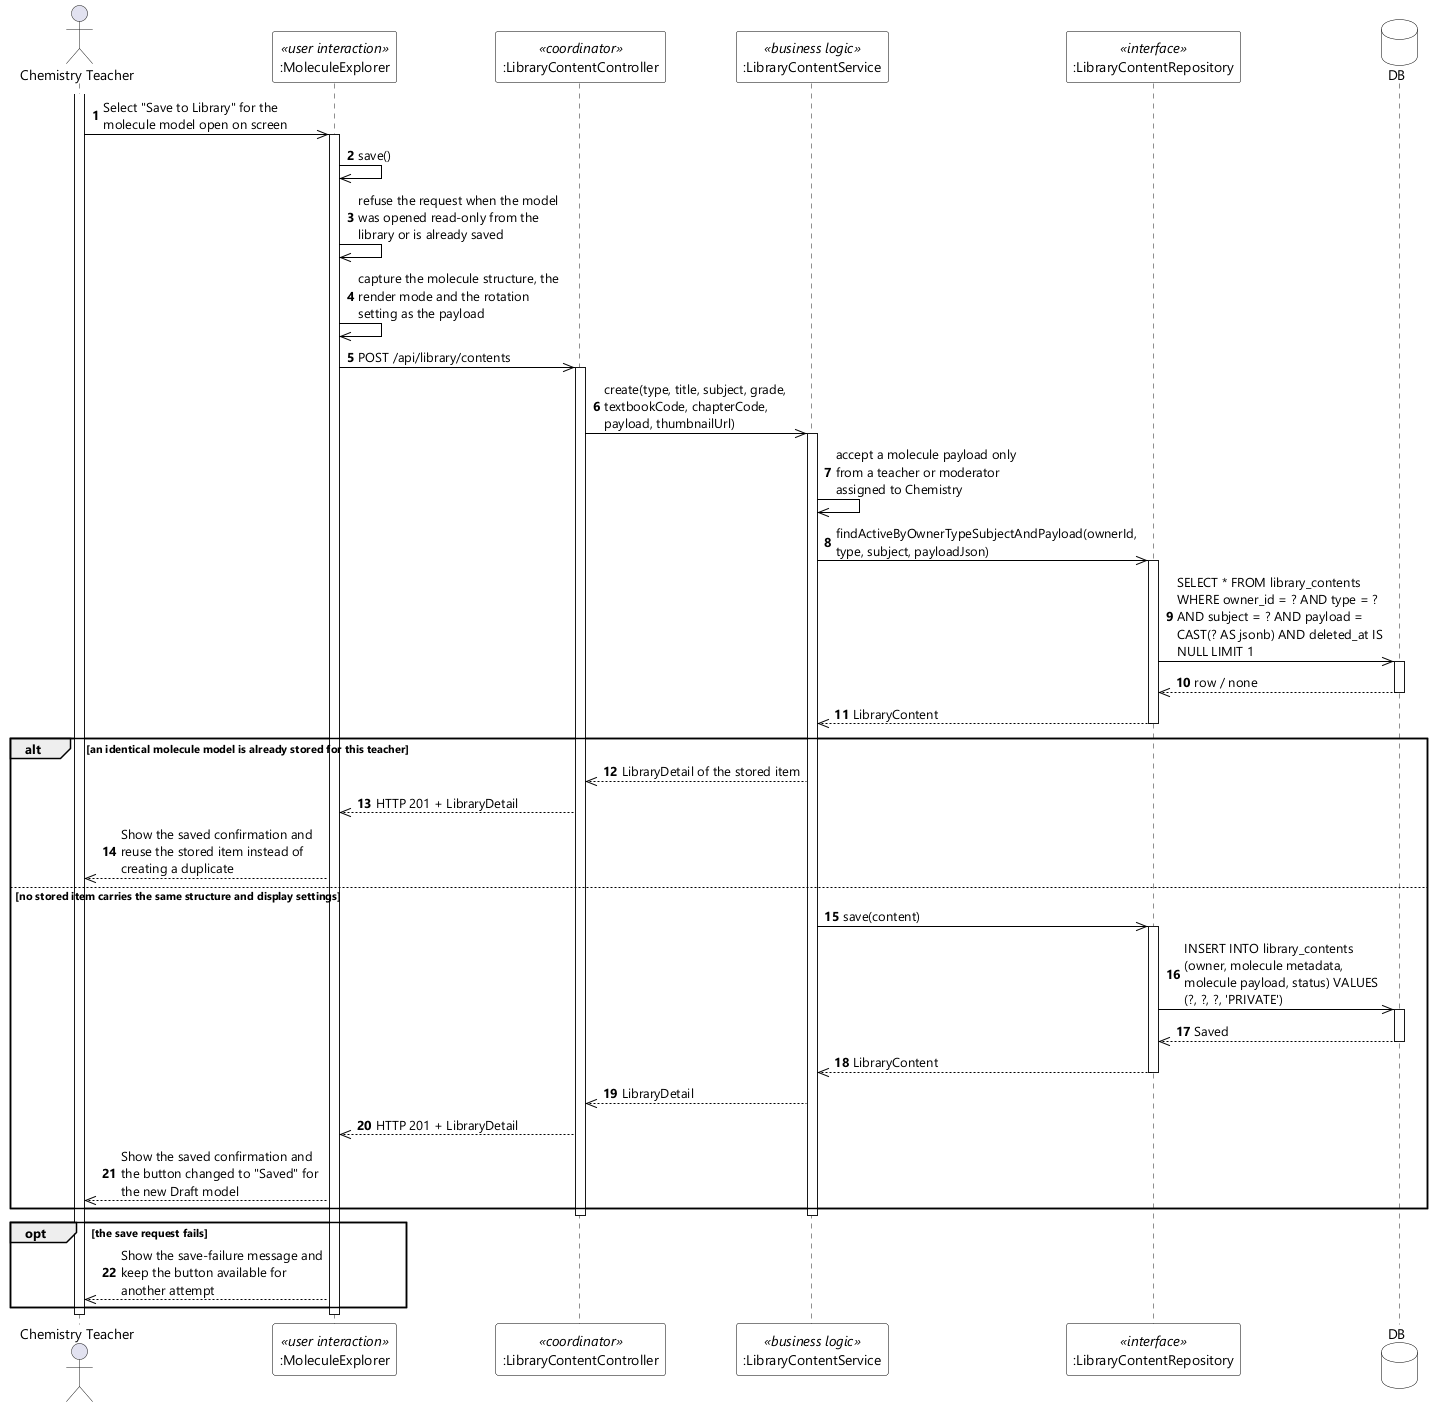

The diagram above was rendered by PlantUML. Its source (embedded in the PNG):
@startuml UC-55 Save Molecule Model to Personal Library - Sequence Diagram (stereo)
skinparamlocked dpi 96
skinparam defaultFontName "Segoe UI"
skinparam shadowing false
skinparam ParticipantBackgroundColor #FFFFFF
skinparam ParticipantBorderColor #000000
skinparam DatabaseBackgroundColor #FFFFFF
skinparam DatabaseBorderColor #000000
skinparam ArrowColor #000000
skinparam sequenceMessageAlign left
skinparam maxMessageSize 210

actor "Chemistry Teacher" as Teacher
participant ":MoleculeExplorer" as UI <<user interaction>>
participant ":LibraryContentController" as CTL <<coordinator>>
participant ":LibraryContentService" as SVC <<business logic>>
participant ":LibraryContentRepository" as REPO <<interface>>
database DB

autonumber
activate Teacher
Teacher ->> UI : Select "Save to Library" for the molecule model open on screen
activate UI
UI ->> UI : save()
UI ->> UI : refuse the request when the model was opened read-only from the library or is already saved
UI ->> UI : capture the molecule structure, the render mode and the rotation setting as the payload
UI ->> CTL : POST /api/library/contents
activate CTL
CTL ->> SVC : create(type, title, subject, grade, textbookCode, chapterCode, payload, thumbnailUrl)
activate SVC
SVC ->> SVC : accept a molecule payload only from a teacher or moderator assigned to Chemistry
SVC ->> REPO : findActiveByOwnerTypeSubjectAndPayload(ownerId, type, subject, payloadJson)
activate REPO
REPO ->> DB : SELECT * FROM library_contents WHERE owner_id = ? AND type = ? AND subject = ? AND payload = CAST(? AS jsonb) AND deleted_at IS NULL LIMIT 1
activate DB
DB -->> REPO : row / none
deactivate DB
REPO -->> SVC : LibraryContent
deactivate REPO

alt an identical molecule model is already stored for this teacher
  SVC -->> CTL : LibraryDetail of the stored item
  CTL -->> UI : HTTP 201 + LibraryDetail
  UI -->> Teacher : Show the saved confirmation and reuse the stored item instead of creating a duplicate
else no stored item carries the same structure and display settings
  SVC ->> REPO : save(content)
  activate REPO
  REPO ->> DB : INSERT INTO library_contents (owner, molecule metadata, molecule payload, status) VALUES (?, ?, ?, 'PRIVATE')
  activate DB
  DB -->> REPO : Saved
  deactivate DB
  REPO -->> SVC : LibraryContent
  deactivate REPO
  SVC -->> CTL : LibraryDetail
  CTL -->> UI : HTTP 201 + LibraryDetail
  UI -->> Teacher : Show the saved confirmation and the button changed to "Saved" for the new Draft model
end
deactivate SVC
deactivate CTL

opt the save request fails
  UI -->> Teacher : Show the save-failure message and keep the button available for another attempt
end
deactivate UI
deactivate Teacher
@enduml